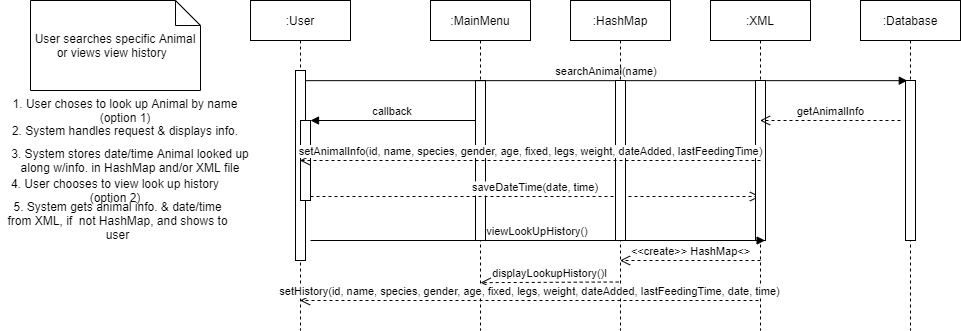

The diagram above was exported from draw.io. Its source (the exported page's mxGraphModel, read from the mxfile embedded in the PNG):
<mxGraphModel dx="2352" dy="547" grid="1" gridSize="10" guides="1" tooltips="1" connect="1" arrows="1" fold="1" page="1" pageScale="1" pageWidth="850" pageHeight="1100" math="0" shadow="0">
  <root>
    <mxCell id="0" />
    <mxCell id="1" parent="0" />
    <mxCell id="3nuBFxr9cyL0pnOWT2aG-1" value=":User" style="shape=umlLifeline;perimeter=lifelinePerimeter;container=1;collapsible=0;recursiveResize=0;rounded=0;shadow=0;strokeWidth=1;" parent="1" vertex="1">
      <mxGeometry x="120" y="80" width="100" height="330" as="geometry" />
    </mxCell>
    <mxCell id="3nuBFxr9cyL0pnOWT2aG-2" value="" style="points=[];perimeter=orthogonalPerimeter;rounded=0;shadow=0;strokeWidth=1;" parent="3nuBFxr9cyL0pnOWT2aG-1" vertex="1">
      <mxGeometry x="45" y="70" width="10" height="190" as="geometry" />
    </mxCell>
    <mxCell id="3nuBFxr9cyL0pnOWT2aG-4" value="" style="points=[];perimeter=orthogonalPerimeter;rounded=0;shadow=0;strokeWidth=1;" parent="3nuBFxr9cyL0pnOWT2aG-1" vertex="1">
      <mxGeometry x="50" y="120" width="10" height="80" as="geometry" />
    </mxCell>
    <mxCell id="3nuBFxr9cyL0pnOWT2aG-5" value=":MainMenu" style="shape=umlLifeline;perimeter=lifelinePerimeter;container=1;collapsible=0;recursiveResize=0;rounded=0;shadow=0;strokeWidth=1;" parent="1" vertex="1">
      <mxGeometry x="300" y="80" width="100" height="330" as="geometry" />
    </mxCell>
    <mxCell id="3nuBFxr9cyL0pnOWT2aG-6" value="" style="points=[];perimeter=orthogonalPerimeter;rounded=0;shadow=0;strokeWidth=1;" parent="3nuBFxr9cyL0pnOWT2aG-5" vertex="1">
      <mxGeometry x="45" y="80" width="10" height="160" as="geometry" />
    </mxCell>
    <mxCell id="3nuBFxr9cyL0pnOWT2aG-8" value="searchAnimal(name)" style="verticalAlign=bottom;endArrow=block;entryX=0.18;entryY=0.001;shadow=0;strokeWidth=1;entryDx=0;entryDy=0;entryPerimeter=0;" parent="1" source="3nuBFxr9cyL0pnOWT2aG-2" target="ty3QZExNSop2pFPoP3Hc-7" edge="1">
      <mxGeometry relative="1" as="geometry">
        <mxPoint x="275" y="160" as="sourcePoint" />
      </mxGeometry>
    </mxCell>
    <mxCell id="3nuBFxr9cyL0pnOWT2aG-9" value="callback" style="verticalAlign=bottom;endArrow=block;entryX=1;entryY=0;shadow=0;strokeWidth=1;" parent="1" source="3nuBFxr9cyL0pnOWT2aG-6" target="3nuBFxr9cyL0pnOWT2aG-4" edge="1">
      <mxGeometry relative="1" as="geometry">
        <mxPoint x="240" y="200" as="sourcePoint" />
      </mxGeometry>
    </mxCell>
    <mxCell id="3nuBFxr9cyL0pnOWT2aG-10" value="saveDateTime(date, time)" style="verticalAlign=bottom;endArrow=open;dashed=1;endSize=8;exitX=1;exitY=0.95;shadow=0;strokeWidth=1;" parent="1" source="3nuBFxr9cyL0pnOWT2aG-4" target="ty3QZExNSop2pFPoP3Hc-4" edge="1">
      <mxGeometry relative="1" as="geometry">
        <mxPoint x="240" y="257" as="targetPoint" />
      </mxGeometry>
    </mxCell>
    <mxCell id="ty3QZExNSop2pFPoP3Hc-1" value=":HashMap" style="shape=umlLifeline;perimeter=lifelinePerimeter;container=1;collapsible=0;recursiveResize=0;rounded=0;shadow=0;strokeWidth=1;" parent="1" vertex="1">
      <mxGeometry x="440" y="80" width="100" height="330" as="geometry" />
    </mxCell>
    <mxCell id="ty3QZExNSop2pFPoP3Hc-2" value="" style="points=[];perimeter=orthogonalPerimeter;rounded=0;shadow=0;strokeWidth=1;" parent="ty3QZExNSop2pFPoP3Hc-1" vertex="1">
      <mxGeometry x="45" y="80" width="10" height="160" as="geometry" />
    </mxCell>
    <mxCell id="ty3QZExNSop2pFPoP3Hc-4" value=":XML" style="shape=umlLifeline;perimeter=lifelinePerimeter;container=1;collapsible=0;recursiveResize=0;rounded=0;shadow=0;strokeWidth=1;" parent="1" vertex="1">
      <mxGeometry x="580" y="80" width="100" height="330" as="geometry" />
    </mxCell>
    <mxCell id="ty3QZExNSop2pFPoP3Hc-5" value="" style="points=[];perimeter=orthogonalPerimeter;rounded=0;shadow=0;strokeWidth=1;" parent="ty3QZExNSop2pFPoP3Hc-4" vertex="1">
      <mxGeometry x="45" y="80" width="10" height="160" as="geometry" />
    </mxCell>
    <mxCell id="ty3QZExNSop2pFPoP3Hc-6" value=":Database" style="shape=umlLifeline;perimeter=lifelinePerimeter;container=1;collapsible=0;recursiveResize=0;rounded=0;shadow=0;strokeWidth=1;" parent="1" vertex="1">
      <mxGeometry x="730" y="80" width="100" height="330" as="geometry" />
    </mxCell>
    <mxCell id="ty3QZExNSop2pFPoP3Hc-7" value="" style="points=[];perimeter=orthogonalPerimeter;rounded=0;shadow=0;strokeWidth=1;" parent="ty3QZExNSop2pFPoP3Hc-6" vertex="1">
      <mxGeometry x="45" y="80" width="10" height="160" as="geometry" />
    </mxCell>
    <mxCell id="ty3QZExNSop2pFPoP3Hc-8" value="User searches specific Animal or views view history&amp;nbsp;&amp;nbsp;" style="shape=note2;boundedLbl=1;whiteSpace=wrap;html=1;size=25;verticalAlign=top;align=center;" parent="1" vertex="1">
      <mxGeometry x="-100" y="80" width="170" height="90" as="geometry" />
    </mxCell>
    <mxCell id="ty3QZExNSop2pFPoP3Hc-10" value="1. User choses to look up Animal by name&lt;br&gt;(option 1)" style="text;html=1;strokeColor=none;fillColor=none;align=center;verticalAlign=middle;whiteSpace=wrap;rounded=0;" parent="1" vertex="1">
      <mxGeometry x="-120" y="180" width="230" height="20" as="geometry" />
    </mxCell>
    <mxCell id="ty3QZExNSop2pFPoP3Hc-13" value="2. System handles request &amp;amp; displays info." style="text;html=1;strokeColor=none;fillColor=none;align=center;verticalAlign=middle;whiteSpace=wrap;rounded=0;" parent="1" vertex="1">
      <mxGeometry x="-120" y="200" width="230" height="20" as="geometry" />
    </mxCell>
    <mxCell id="ty3QZExNSop2pFPoP3Hc-14" value="3. System stores date/time Animal looked up along w/info. in HashMap and/or XML file" style="text;html=1;strokeColor=none;fillColor=none;align=center;verticalAlign=middle;whiteSpace=wrap;rounded=0;" parent="1" vertex="1">
      <mxGeometry x="-120" y="230" width="240" height="20" as="geometry" />
    </mxCell>
    <mxCell id="ty3QZExNSop2pFPoP3Hc-15" value="4. User chooses to view look up history&lt;br&gt;(option 2)" style="text;html=1;strokeColor=none;fillColor=none;align=center;verticalAlign=middle;whiteSpace=wrap;rounded=0;" parent="1" vertex="1">
      <mxGeometry x="-130" y="260" width="230" height="20" as="geometry" />
    </mxCell>
    <mxCell id="ty3QZExNSop2pFPoP3Hc-16" value="5. System gets animal info. &amp;amp; date/time from XML, if&amp;nbsp; not HashMap, and shows to user" style="text;html=1;strokeColor=none;fillColor=none;align=center;verticalAlign=middle;whiteSpace=wrap;rounded=0;" parent="1" vertex="1">
      <mxGeometry x="-125" y="290" width="225" height="20" as="geometry" />
    </mxCell>
    <mxCell id="ty3QZExNSop2pFPoP3Hc-18" value="getAnimalInfo" style="html=1;verticalAlign=bottom;endArrow=open;dashed=1;endSize=8;" parent="1" target="ty3QZExNSop2pFPoP3Hc-4" edge="1">
      <mxGeometry relative="1" as="geometry">
        <mxPoint x="770" y="200" as="sourcePoint" />
        <mxPoint x="690" y="200" as="targetPoint" />
      </mxGeometry>
    </mxCell>
    <mxCell id="ty3QZExNSop2pFPoP3Hc-19" value="setAnimalInfo(id, name, species, gender, age, fixed, legs, weight, dateAdded, lastFeedingTime)" style="html=1;verticalAlign=bottom;endArrow=open;dashed=1;endSize=8;" parent="1" target="3nuBFxr9cyL0pnOWT2aG-1" edge="1">
      <mxGeometry relative="1" as="geometry">
        <mxPoint x="630" y="240" as="sourcePoint" />
        <mxPoint x="480" y="239.5" as="targetPoint" />
      </mxGeometry>
    </mxCell>
    <mxCell id="ty3QZExNSop2pFPoP3Hc-20" value="viewLookUpHistory()" style="verticalAlign=bottom;endArrow=block;entryX=0.96;entryY=1;shadow=0;strokeWidth=1;entryDx=0;entryDy=0;entryPerimeter=0;" parent="1" target="ty3QZExNSop2pFPoP3Hc-5" edge="1">
      <mxGeometry relative="1" as="geometry">
        <mxPoint x="180" y="320" as="sourcePoint" />
        <mxPoint x="781.8000000000002" y="320" as="targetPoint" />
      </mxGeometry>
    </mxCell>
    <mxCell id="ty3QZExNSop2pFPoP3Hc-21" value="&amp;lt;&amp;lt;create&amp;gt;&amp;gt; HashMap&amp;lt;&amp;gt;" style="html=1;verticalAlign=bottom;endArrow=open;dashed=1;endSize=8;" parent="1" target="ty3QZExNSop2pFPoP3Hc-1" edge="1">
      <mxGeometry relative="1" as="geometry">
        <mxPoint x="630" y="340" as="sourcePoint" />
        <mxPoint x="639.5" y="340" as="targetPoint" />
      </mxGeometry>
    </mxCell>
    <mxCell id="ty3QZExNSop2pFPoP3Hc-22" value="displayLookupHistory()l" style="html=1;verticalAlign=bottom;endArrow=open;dashed=1;endSize=8;entryX=0.5;entryY=0.855;entryDx=0;entryDy=0;entryPerimeter=0;exitX=0.482;exitY=0.853;exitDx=0;exitDy=0;exitPerimeter=0;" parent="1" source="ty3QZExNSop2pFPoP3Hc-1" target="3nuBFxr9cyL0pnOWT2aG-5" edge="1">
      <mxGeometry relative="1" as="geometry">
        <mxPoint x="630" y="362" as="sourcePoint" />
        <mxPoint x="490" y="362" as="targetPoint" />
      </mxGeometry>
    </mxCell>
    <mxCell id="ty3QZExNSop2pFPoP3Hc-23" value="setHistory(id, name, species, gender, age, fixed, legs, weight, dateAdded, lastFeedingTime, date, time)" style="html=1;verticalAlign=bottom;endArrow=open;dashed=1;endSize=8;" parent="1" target="3nuBFxr9cyL0pnOWT2aG-1" edge="1">
      <mxGeometry relative="1" as="geometry">
        <mxPoint x="628" y="380" as="sourcePoint" />
        <mxPoint x="179.5" y="250" as="targetPoint" />
      </mxGeometry>
    </mxCell>
  </root>
</mxGraphModel>